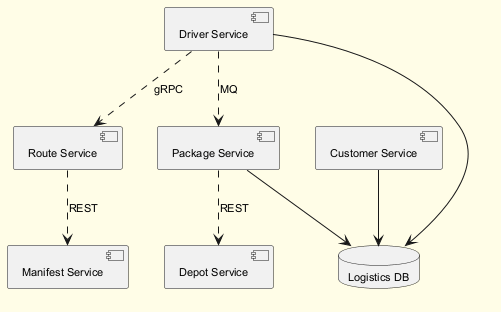

The diagram above was rendered by PlantUML. Its source (embedded in the PNG):
@startuml
skinparam backgroundColor #FFFDE7
skinparam classBackgroundColor #FFF9C4
skinparam classBorderColor #F57F17
skinparam defaultFontSize 11
component "Driver Service" as C_DriverService
component "Package Service" as C_PackageService
component "Route Service" as C_RouteService
component "Depot Service" as C_DepotService
component "Customer Service" as C_CustomerService
component "Manifest Service" as C_ManifestService
database "Logistics DB" as DB_logistics
C_DriverService --> DB_logistics
C_PackageService --> DB_logistics
C_CustomerService --> DB_logistics
C_RouteService ..> C_ManifestService : REST
C_DriverService ..> C_PackageService : MQ
C_DriverService ..> C_RouteService : gRPC
C_PackageService ..> C_DepotService : REST
@enduml